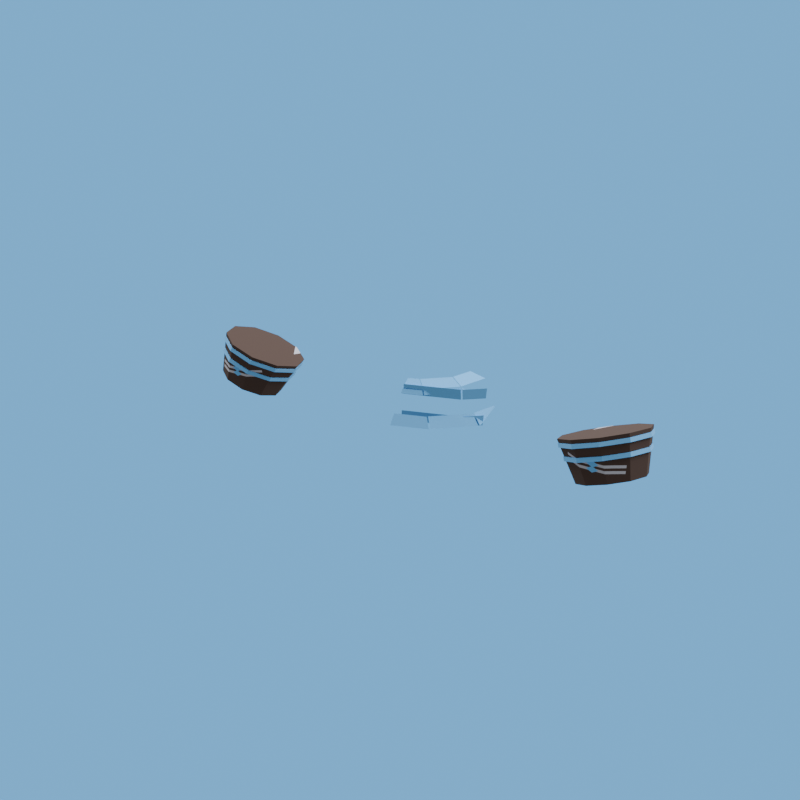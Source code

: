 # Source: conductor_cuffs_2.blend  (saved by Blender 5.2.44; exported with 4.5.12 LTS)
import bpy
from mathutils import Matrix  # noqa: F401  (used for matrix-valued properties, if any)

bpy.ops.wm.read_factory_settings(use_empty=True)
scene = bpy.context.scene
scene.name = 'R4_conductor_cuffs_2'

# ---- collections
col_asset_conductor_cuffs_2 = bpy.data.collections.new('Asset_conductor_cuffs_2'); scene.collection.children.link(col_asset_conductor_cuffs_2)

# ---- images (referenced by path relative to the original .blend; pixels are not part of the script)
import os
ASSET_DIR = os.environ.get("B2B_ASSET_DIR", "")  # directory of the original .blend (textures are referenced by path, not embedded)
HERE = os.path.dirname(os.path.abspath(__file__))  # packed textures are extracted next to this script under _unpacked/

def load_image(name, relpath, width, height, colorspace="sRGB"):
    """Load a texture the original file referenced (path relative to the .blend, or extracted next to this script)."""
    p = next((c for c in (os.path.join(HERE, relpath), os.path.join(ASSET_DIR, relpath)) if relpath and os.path.exists(c)), "")
    if p:
        img = bpy.data.images.load(p, check_existing=True)
        img.name = name
    else:  # same state as the original file: an image datablock whose file is absent (Cycles renders it pink)
        img = bpy.data.images.new(name, width, height)
        img.source = "FILE"
        img.filepath = "//" + (relpath or name)
    img.colorspace_settings.name = colorspace
    return img
img_conductor_cuffs_2_overlay_png = load_image('conductor_cuffs_2_overlay.png', '_unpacked/conductor_cuffs_2_overlay.df27d95c.png', 512, 512, 'sRGB')

# ---- materials (node trees are filled in below, after node groups)
mat_rf_mat_leather_dark = bpy.data.materials.new('RF_Mat_leather_dark')
mat_rf_mat_leather_dark.diffuse_color = (0.06848, 0.04231, 0.03434, 1.0)
mat_conductor_cuffs_2_decal = bpy.data.materials.new('conductor_cuffs_2_Decal')
mat_conductor_cuffs_2_decal.diffuse_color = (0.06848, 0.04231, 0.03434, 1.0)
mat_rf_mat_sky = bpy.data.materials.new('RF_Mat_sky')
mat_rf_mat_sky.diffuse_color = (0.159, 0.5149, 0.9734, 1.0)
mat_conductor_cuffs_2_decal_001 = bpy.data.materials.new('conductor_cuffs_2_Decal.001')
mat_conductor_cuffs_2_decal_001.diffuse_color = (0.06848, 0.04231, 0.03434, 1.0)

# ---- material node trees
mat_rf_mat_leather_dark.use_nodes = True; mat_rf_mat_leather_dark.node_tree.nodes.clear()
_N = mat_rf_mat_leather_dark.node_tree.nodes; _L = mat_rf_mat_leather_dark.node_tree.links
n0 = _N.new('ShaderNodeBsdfPrincipled'); n0.name = 'Principled BSDF'; n0.location = (-200, 100)
n0.inputs[0].default_value = (0.06848, 0.04231, 0.03434, 1.0)
n0.inputs[2].default_value = 1.0
n0.inputs[10].default_value = 0.005
n1 = _N.new('ShaderNodeOutputMaterial'); n1.name = 'Material Output'; n1.location = (200, 100)
_L.new(n0.outputs[0], n1.inputs[0])
n1.is_active_output = True
mat_conductor_cuffs_2_decal.use_nodes = True; mat_conductor_cuffs_2_decal.node_tree.nodes.clear()
_N = mat_conductor_cuffs_2_decal.node_tree.nodes; _L = mat_conductor_cuffs_2_decal.node_tree.links
n0 = _N.new('ShaderNodeBsdfPrincipled'); n0.name = 'Principled BSDF'; n0.location = (-200, 100)
n0.inputs[2].default_value = 1.0
n0.inputs[10].default_value = 0.005
n1 = _N.new('ShaderNodeOutputMaterial'); n1.name = 'Material Output'; n1.location = (200, 100)
n2 = _N.new('ShaderNodeTexImage'); n2.name = 'Image Texture'; n2.location = (0, 0)
n2.image = img_conductor_cuffs_2_overlay_png
n3 = _N.new('ShaderNodeUVMap'); n3.name = 'UV Map'; n3.location = (0, 0)
n3.width = 160
n3.uv_map = 'UVMap'
_L.new(n0.outputs[0], n1.inputs[0])
_L.new(n2.outputs[0], n0.inputs[0])
_L.new(n3.outputs[0], n2.inputs[0])
n1.is_active_output = True
mat_rf_mat_sky.use_nodes = True; mat_rf_mat_sky.node_tree.nodes.clear()
_N = mat_rf_mat_sky.node_tree.nodes; _L = mat_rf_mat_sky.node_tree.links
n0 = _N.new('ShaderNodeBsdfPrincipled'); n0.name = 'Principled BSDF'; n0.location = (-200, 100)
n0.inputs[0].default_value = (0.159, 0.5149, 0.9734, 1.0)
n0.inputs[2].default_value = 1.0
n0.inputs[10].default_value = 0.005
n1 = _N.new('ShaderNodeOutputMaterial'); n1.name = 'Material Output'; n1.location = (200, 100)
_L.new(n0.outputs[0], n1.inputs[0])
n1.is_active_output = True
mat_conductor_cuffs_2_decal_001.use_nodes = True; mat_conductor_cuffs_2_decal_001.node_tree.nodes.clear()
_N = mat_conductor_cuffs_2_decal_001.node_tree.nodes; _L = mat_conductor_cuffs_2_decal_001.node_tree.links
n0 = _N.new('ShaderNodeBsdfPrincipled'); n0.name = 'Principled BSDF'; n0.location = (-200, 100)
n0.inputs[2].default_value = 1.0
n0.inputs[10].default_value = 0.005
n1 = _N.new('ShaderNodeOutputMaterial'); n1.name = 'Material Output'; n1.location = (200, 100)
n2 = _N.new('ShaderNodeTexImage'); n2.name = 'Image Texture'; n2.location = (0, 0)
n2.image = img_conductor_cuffs_2_overlay_png
n3 = _N.new('ShaderNodeUVMap'); n3.name = 'UV Map'; n3.location = (0, 0)
n3.width = 160
n3.uv_map = 'UVMap'
_L.new(n0.outputs[0], n1.inputs[0])
_L.new(n2.outputs[0], n0.inputs[0])
_L.new(n3.outputs[0], n2.inputs[0])
n1.is_active_output = True

# ---- world
world_r4_conductor_cuffs_2_sky = bpy.data.worlds.new('R4_conductor_cuffs_2_Sky'); scene.world = world_r4_conductor_cuffs_2_sky
world_r4_conductor_cuffs_2_sky.use_nodes = True; world_r4_conductor_cuffs_2_sky.node_tree.nodes.clear()
_N = world_r4_conductor_cuffs_2_sky.node_tree.nodes; _L = world_r4_conductor_cuffs_2_sky.node_tree.links
n0 = _N.new('ShaderNodeBackground'); n0.name = 'Background'; n0.location = (-200, 100)
n0.inputs[0].default_value = (0.75, 0.75, 0.75, 1.0)
n0.inputs[1].default_value = 0.45
n1 = _N.new('ShaderNodeOutputWorld'); n1.name = 'World Output'; n1.location = (200, 100)
n2 = _N.new('ShaderNodeBackground'); n2.name = 'Background.001'; n2.location = (0, 0)
n2.inputs[0].default_value = (0.159, 0.5149, 0.9734, 1.0)
n3 = _N.new('ShaderNodeLightPath'); n3.name = 'Light Path'; n3.location = (0, 0)
n4 = _N.new('ShaderNodeMixShader'); n4.name = 'Mix Shader'; n4.location = (0, 0)
_L.new(n3.outputs[0], n4.inputs[0])
_L.new(n0.outputs[0], n4.inputs[1])
_L.new(n2.outputs[0], n4.inputs[2])
_L.new(n4.outputs[0], n1.inputs[0])
n1.is_active_output = True

# ---- cameras
cam_conductor_cuffs_2_previewcamera = bpy.data.cameras.new('conductor_cuffs_2_PreviewCamera')

# ---- lights
light_rf_key_012 = bpy.data.lights.new('RF_Key.012', 'AREA')
light_rf_key_012.energy = 1300.0
light_rf_key_012.shape = 'DISK'
light_rf_key_012.size = 7.0
light_rf_fill_012 = bpy.data.lights.new('RF_Fill.012', 'AREA')
light_rf_fill_012.energy = 800.0
light_rf_fill_012.shape = 'DISK'
light_rf_fill_012.size = 6.0

# ---- meshes
me_cuff_leather_l_mesh_001 = bpy.data.meshes.new('Cuff_Leather.L_Mesh.001')
me_cuff_leather_l_mesh_001.from_pydata([(0.9741, -0.06093, 1.219), (0.9341, -0.1649, 1.229), (0.8439, -0.2291, 1.212), (0.7382, -0.2291, 1.176), (0.6573, -0.1649, 1.133), (0.632, -0.06093, 1.1), (0.6721, 0.04302, 1.09), (0.7622, 0.1073, 1.106), (0.8679, 0.1073, 1.143), (0.9489, 0.04302, 1.186), (0.9888, -0.09842, 1.042), (0.9585, -0.1771, 1.049), (0.8903, -0.2257, 1.037), (0.8102, -0.2257, 1.009), (0.749, -0.1771, 0.9769), (0.7299, -0.09842, 0.9521), (0.7602, -0.01975, 0.9444), (0.8284, 0.02888, 0.9568), (0.9084, 0.02888, 0.9845), (0.9697, -0.01975, 1.017), (0.9783, -0.06431, 1.204), (0.9384, -0.1677, 1.214), (0.8488, -0.2316, 1.197), (0.7437, -0.2316, 1.161), (0.6632, -0.1677, 1.118), (0.6381, -0.06431, 1.086), (0.6779, 0.03906, 1.076), (0.7675, 0.1029, 1.092), (0.8727, 0.1029, 1.128), (0.9532, 0.03906, 1.171), (0.9837, -0.06796, 1.188), (0.9439, -0.1713, 1.198), (0.8543, -0.2352, 1.182), (0.7491, -0.2352, 1.145), (0.6687, -0.1713, 1.103), (0.6435, -0.06796, 1.07), (0.6834, 0.03541, 1.06), (0.773, 0.0993, 1.076), (0.8781, 0.0993, 1.113), (0.9586, 0.03541, 1.155), (0.9829, -0.07551, 1.151), (0.9459, -0.1715, 1.16), (0.8627, -0.2308, 1.145), (0.7651, -0.2308, 1.111), (0.6904, -0.1715, 1.072), (0.6671, -0.07551, 1.042), (0.7041, 0.02045, 1.032), (0.7872, 0.07976, 1.047), (0.8848, 0.07976, 1.081), (0.9596, 0.02045, 1.121), (0.9883, -0.07915, 1.135), (0.9513, -0.1751, 1.144), (0.8682, -0.2344, 1.129), (0.7706, -0.2344, 1.095), (0.6958, -0.1751, 1.056), (0.6725, -0.07915, 1.026), (0.7095, 0.01681, 1.016), (0.7927, 0.07612, 1.032), (0.8903, 0.07612, 1.065), (0.965, 0.01681, 1.105), (-0.632, -0.06093, 1.1), (-0.6573, -0.1649, 1.133), (-0.7382, -0.2291, 1.176), (-0.8439, -0.2291, 1.212), (-0.9341, -0.1649, 1.229), (-0.9741, -0.06093, 1.219), (-0.9489, 0.04302, 1.186), (-0.8679, 0.1073, 1.143), (-0.7622, 0.1073, 1.106), (-0.6721, 0.04302, 1.09), (-0.7299, -0.09842, 0.9521), (-0.749, -0.1771, 0.9769), (-0.8102, -0.2257, 1.009), (-0.8903, -0.2257, 1.037), (-0.9585, -0.1771, 1.049), (-0.9888, -0.09842, 1.042), (-0.9697, -0.01975, 1.017), (-0.9084, 0.02888, 0.9845), (-0.8284, 0.02888, 0.9568), (-0.7602, -0.01975, 0.9444), (-0.6381, -0.06431, 1.086), (-0.6632, -0.1677, 1.118), (-0.7437, -0.2316, 1.161), (-0.8488, -0.2316, 1.197), (-0.9384, -0.1677, 1.214), (-0.9783, -0.06431, 1.204), (-0.9532, 0.03906, 1.171), (-0.8727, 0.1029, 1.128), (-0.7675, 0.1029, 1.092), (-0.6779, 0.03906, 1.076), (-0.6435, -0.06796, 1.07), (-0.6687, -0.1713, 1.103), (-0.7491, -0.2352, 1.145), (-0.8543, -0.2352, 1.182), (-0.9439, -0.1713, 1.198), (-0.9837, -0.06796, 1.188), (-0.9586, 0.03541, 1.155), (-0.8781, 0.0993, 1.113), (-0.773, 0.0993, 1.076), (-0.6834, 0.03541, 1.06), (-0.6671, -0.07551, 1.042), (-0.6904, -0.1715, 1.072), (-0.7651, -0.2308, 1.111), (-0.8627, -0.2308, 1.145), (-0.9459, -0.1715, 1.16), (-0.9829, -0.07551, 1.151), (-0.9596, 0.02045, 1.121), (-0.8848, 0.07976, 1.081), (-0.7872, 0.07976, 1.047), (-0.7041, 0.02045, 1.032), (-0.6725, -0.07915, 1.026), (-0.6958, -0.1751, 1.056), (-0.7706, -0.2344, 1.095), (-0.8682, -0.2344, 1.129), (-0.9513, -0.1751, 1.144), (-0.9883, -0.07915, 1.135), (-0.965, 0.01681, 1.105), (-0.8903, 0.07612, 1.065), (-0.7927, 0.07612, 1.032), (-0.7095, 0.01681, 1.016), (0.2897, -0.4146, 1.239), (0.3428, -0.4018, 1.202), (0.3805, -0.3893, 1.202), (0.3765, -0.386, 1.239), (0.3428, -0.4018, 1.202), (0.2897, -0.4146, 1.239), (0.1647, -0.4559, 1.239), (0.1647, -0.4606, 1.202), (0.4397, -0.3399, 1.202), (0.4397, -0.3331, 1.239), (0.3815, -0.3831, 1.239), (0.3855, -0.3865, 1.202), (0.2248, -0.4851, 1.245), (0.2914, -0.4889, 1.208), (0.2999, -0.4859, 1.208), (0.2784, -0.4666, 1.245), (0.2914, -0.4889, 1.208), (0.2248, -0.4851, 1.245), (0.164, -0.5061, 1.245), (0.164, -0.5328, 1.208), (0.3673, -0.3873, 1.246), (0.4296, -0.37, 1.209), (0.4355, -0.3647, 1.209), (0.4044, -0.354, 1.246), (0.4296, -0.37, 1.209), (0.3673, -0.3873, 1.246), (0.2823, -0.4637, 1.246), (0.3038, -0.483, 1.209), (0.4407, -0.3517, 1.21), (0.4407, -0.2509, 1.244), (0.4375, -0.2533, 1.247), (0.4072, -0.3486, 1.247), (0.4383, -0.3593, 1.21), (0.1647, -0.4433, 1.339), (0.1647, -0.4449, 1.326), (0.1993, -0.4365, 1.302), (0.3698, -0.3802, 1.302), (0.3659, -0.3768, 1.339), (0.1993, -0.4365, 1.302), (0.1647, -0.4449, 1.326), (0.1647, -0.4479, 1.302), (0.4397, -0.3216, 1.302), (0.4397, -0.3148, 1.339), (0.3796, -0.3664, 1.339), (0.4194, -0.339, 1.302), (0.4194, -0.339, 1.302), (0.3796, -0.3664, 1.339), (0.3709, -0.3739, 1.339), (0.3748, -0.3773, 1.302), (0.1798, -0.4034, 1.35), (0.2323, -0.4224, 1.327), (0.2024, -0.3956, 1.35), (0.1798, -0.4034, 1.35), (0.1627, -0.4093, 1.35), (0.1627, -0.4464, 1.327), (0.2323, -0.4224, 1.327), (0.278, -0.3276, 1.35), (0.3368, -0.3284, 1.327), (0.2936, -0.3135, 1.35), (0.278, -0.3276, 1.35), (0.2047, -0.3934, 1.35), (0.2346, -0.4202, 1.327), (0.3368, -0.3284, 1.327), (0.3212, -0.2279, 1.35), (0.2951, -0.31, 1.35), (0.3382, -0.3248, 1.327), (0.3746, -0.2103, 1.327), (0.164, -0.4503, 1.323), (0.164, -0.4605, 1.308), (0.2418, -0.4337, 1.308), (0.2336, -0.4263, 1.323), (0.2375, -0.4234, 1.323), (0.2612, -0.4168, 1.309), (0.3515, -0.3357, 1.309), (0.3397, -0.3316, 1.323), (0.2612, -0.4168, 1.309), (0.2375, -0.4234, 1.323), (0.2457, -0.4308, 1.309), (0.3598, -0.3129, 1.31), (0.3424, -0.3262, 1.324), (0.3543, -0.3303, 1.31)], [], [(9, 8, 7, 6, 5, 4, 3, 2, 1, 0), (10, 11, 12, 13, 14, 15, 16, 17, 18, 19), (0, 1, 11, 10), (1, 2, 12, 11), (2, 3, 13, 12), (3, 4, 14, 13), (4, 5, 15, 14), (5, 6, 16, 15), (6, 7, 17, 16), (7, 8, 18, 17), (8, 9, 19, 18), (9, 0, 10, 19), (29, 28, 27, 26, 25, 24, 23, 22, 21, 20), (30, 31, 32, 33, 34, 35, 36, 37, 38, 39), (20, 21, 31, 30), (21, 22, 32, 31), (22, 23, 33, 32), (23, 24, 34, 33), (24, 25, 35, 34), (25, 26, 36, 35), (26, 27, 37, 36), (27, 28, 38, 37), (28, 29, 39, 38), (29, 20, 30, 39), (49, 48, 47, 46, 45, 44, 43, 42, 41, 40), (50, 51, 52, 53, 54, 55, 56, 57, 58, 59), (40, 41, 51, 50), (41, 42, 52, 51), (42, 43, 53, 52), (43, 44, 54, 53), (44, 45, 55, 54), (45, 46, 56, 55), (46, 47, 57, 56), (47, 48, 58, 57), (48, 49, 59, 58), (49, 40, 50, 59), (69, 68, 67, 66, 65, 64, 63, 62, 61, 60), (70, 71, 72, 73, 74, 75, 76, 77, 78, 79), (60, 61, 71, 70), (61, 62, 72, 71), (62, 63, 73, 72), (63, 64, 74, 73), (64, 65, 75, 74), (65, 66, 76, 75), (66, 67, 77, 76), (67, 68, 78, 77), (68, 69, 79, 78), (69, 60, 70, 79), (89, 88, 87, 86, 85, 84, 83, 82, 81, 80), (90, 91, 92, 93, 94, 95, 96, 97, 98, 99), (80, 81, 91, 90), (81, 82, 92, 91), (82, 83, 93, 92), (83, 84, 94, 93), (84, 85, 95, 94), (85, 86, 96, 95), (86, 87, 97, 96), (87, 88, 98, 97), (88, 89, 99, 98), (89, 80, 90, 99), (109, 108, 107, 106, 105, 104, 103, 102, 101, 100), (110, 111, 112, 113, 114, 115, 116, 117, 118, 119), (100, 101, 111, 110), (101, 102, 112, 111), (102, 103, 113, 112), (103, 104, 114, 113), (104, 105, 115, 114), (105, 106, 116, 115), (106, 107, 117, 116), (107, 108, 118, 117), (108, 109, 119, 118), (109, 100, 110, 119), (120, 121, 122, 123), (124, 125, 126, 127), (128, 129, 130, 131), (132, 135, 134, 133), (136, 137, 138, 139), (140, 143, 142, 141), (144, 145, 146, 147), (148, 152, 151, 150, 149), (153, 154, 155, 156, 157), (158, 159, 160), (161, 164, 163, 162), (165, 168, 167, 166), (169, 171, 170), (172, 173, 174, 175), (176, 177, 178), (179, 180, 181, 182), (183, 186, 185, 184), (187, 188, 189, 190), (191, 194, 193, 192), (195, 196, 197), (198, 199, 200)])
me_cuff_leather_l_mesh_001.polygons.foreach_set('material_index', [1, 1, 1, 1, 1, 1, 1, 1, 1, 1, 1, 1, 2, 2, 2, 2, 2, 2, 2, 2, 2, 2, 2, 2, 2, 2, 2, 2, 2, 2, 2, 2, 2, 2, 2, 2, 3, 3, 3, 3, 3, 3, 3, 3, 3, 3, 3, 3, 2, 2, 2, 2, 2, 2, 2, 2, 2, 2, 2, 2, 2, 2, 2, 2, 2, 2, 2, 2, 2, 2, 2, 2, 2, 2, 2, 2, 2, 2, 2, 2, 2, 2, 2, 2, 2, 2, 2, 2, 2, 2, 2, 2, 2])
_uv = me_cuff_leather_l_mesh_001.uv_layers.new(name='UVMap')
_uv.uv.foreach_set('vector', [0.8334, 1.031, 0.6085, 0.8053, 0.3149, 0.6127, 0.06461, 0.5266, -0.04672, 0.5798, 0.02342, 0.7521, 0.2483, 0.9776, 0.5419, 1.17, 0.7922, 1.256, 0.9035, 1.203, 0.9442, 0.2722, 0.86, 0.3125, 0.6705, 0.2473, 0.4483, 0.1015, 0.2781, -0.06918, 0.225, -0.1996, 0.3093, -0.2398, 0.4987, -0.1747, 0.721, -0.02888, 0.8912, 0.1418, 0.9035, 1.203, 0.7922, 1.256, 0.86, 0.3125, 0.9442, 0.2722, 0.7922, 1.256, 0.5419, 1.17, 0.6705, 0.2473, 0.86, 0.3125, 0.5419, 1.17, 0.2483, 0.9776, 0.4483, 0.1015, 0.6705, 0.2473, 0.2483, 0.9776, 0.02342, 0.7521, 0.2781, -0.06918, 0.4483, 0.1015, 0.02342, 0.7521, -0.04672, 0.5798, 0.225, -0.1996, 0.2781, -0.06918, -0.04672, 0.5798, 0.06461, 0.5266, 0.3093, -0.2398, 0.225, -0.1996, 0.06461, 0.5266, 0.3149, 0.6127, 0.4987, -0.1747, 0.3093, -0.2398, 0.3149, 0.6127, 0.6085, 0.8053, 0.721, -0.02888, 0.4987, -0.1747, 0.6085, 0.8053, 0.8334, 1.031, 0.8912, 0.1418, 0.721, -0.02888, 0.8334, 1.031, 0.9035, 1.203, 0.9442, 0.2722, 0.8912, 0.1418, 0.0, 0.0, 0.0, 0.0, 0.0, 0.0, 0.0, 0.0, 0.0, 0.0, 0.0, 0.0, 0.0, 0.0, 0.0, 0.0, 0.0, 0.0, 0.0, 0.0, 0.0, 0.0, 0.0, 0.0, 0.0, 0.0, 0.0, 0.0, 0.0, 0.0, 0.0, 0.0, 0.0, 0.0, 0.0, 0.0, 0.0, 0.0, 0.0, 0.0, 0.0, 0.0, 0.0, 0.0, 0.0, 0.0, 0.0, 0.0, 0.0, 0.0, 0.0, 0.0, 0.0, 0.0, 0.0, 0.0, 0.0, 0.0, 0.0, 0.0, 0.0, 0.0, 0.0, 0.0, 0.0, 0.0, 0.0, 0.0, 0.0, 0.0, 0.0, 0.0, 0.0, 0.0, 0.0, 0.0, 0.0, 0.0, 0.0, 0.0, 0.0, 0.0, 0.0, 0.0, 0.0, 0.0, 0.0, 0.0, 0.0, 0.0, 0.0, 0.0, 0.0, 0.0, 0.0, 0.0, 0.0, 0.0, 0.0, 0.0, 0.0, 0.0, 0.0, 0.0, 0.0, 0.0, 0.0, 0.0, 0.0, 0.0, 0.0, 0.0, 0.0, 0.0, 0.0, 0.0, 0.0, 0.0, 0.0, 0.0, 0.0, 0.0, 0.0, 0.0, 0.0, 0.0, 0.0, 0.0, 0.0, 0.0, 0.0, 0.0, 0.0, 0.0, 0.0, 0.0, 0.0, 0.0, 0.0, 0.0, 0.0, 0.0, 0.0, 0.0, 0.0, 0.0, 0.0, 0.0, 0.0, 0.0, 0.0, 0.0, 0.0, 0.0, 0.0, 0.0, 0.0, 0.0, 0.0, 0.0, 0.0, 0.0, 0.0, 0.0, 0.0, 0.0, 0.0, 0.0, 0.0, 0.0, 0.0, 0.0, 0.0, 0.0, 0.0, 0.0, 0.0, 0.0, 0.0, 0.0, 0.0, 0.0, 0.0, 0.0, 0.0, 0.0, 0.0, 0.0, 0.0, 0.0, 0.0, 0.0, 0.0, 0.0, 0.0, 0.0, 0.0, 0.0, 0.0, 0.0, 0.0, 0.0, 0.0, 0.0, 0.0, 0.0, 0.0, 0.0, 0.0, 0.0, 0.0, 0.0, 0.0, 0.0, 0.0, 0.0, 0.0, 0.0, 0.0, 0.0, 0.0, 0.0, 0.0, 0.0, 0.0, 0.0, 0.0, 0.0, 0.0, 0.0, 0.0, 0.0, 0.0, 0.0, 0.0, 0.0, 0.0, 0.0, 0.0, 0.0, 0.9354, 0.5266, 0.6851, 0.6127, 0.3915, 0.8053, 0.1666, 1.031, 0.09649, 1.203, 0.2078, 1.256, 0.4581, 1.17, 0.7517, 0.9776, 0.9766, 0.7521, 1.047, 0.5798, 0.775, -0.1996, 0.7219, -0.06918, 0.5517, 0.1015, 0.3295, 0.2473, 0.14, 0.3125, 0.05576, 0.2722, 0.1088, 0.1418, 0.279, -0.02888, 0.5013, -0.1747, 0.6907, -0.2398, 1.047, 0.5798, 0.9766, 0.7521, 0.7219, -0.06918, 0.775, -0.1996, 0.9766, 0.7521, 0.7517, 0.9776, 0.5517, 0.1015, 0.7219, -0.06918, 0.7517, 0.9776, 0.4581, 1.17, 0.3295, 0.2473, 0.5517, 0.1015, 0.4581, 1.17, 0.2078, 1.256, 0.14, 0.3125, 0.3295, 0.2473, 0.2078, 1.256, 0.09649, 1.203, 0.05576, 0.2722, 0.14, 0.3125, 0.09649, 1.203, 0.1666, 1.031, 0.1088, 0.1418, 0.05576, 0.2722, 0.1666, 1.031, 0.3915, 0.8053, 0.279, -0.02888, 0.1088, 0.1418, 0.3915, 0.8053, 0.6851, 0.6127, 0.5013, -0.1747, 0.279, -0.02888, 0.6851, 0.6127, 0.9354, 0.5266, 0.6907, -0.2398, 0.5013, -0.1747, 0.9354, 0.5266, 1.047, 0.5798, 0.775, -0.1996, 0.6907, -0.2398, 0.0, 0.0, 0.0, 0.0, 0.0, 0.0, 0.0, 0.0, 0.0, 0.0, 0.0, 0.0, 0.0, 0.0, 0.0, 0.0, 0.0, 0.0, 0.0, 0.0, 0.0, 0.0, 0.0, 0.0, 0.0, 0.0, 0.0, 0.0, 0.0, 0.0, 0.0, 0.0, 0.0, 0.0, 0.0, 0.0, 0.0, 0.0, 0.0, 0.0, 0.0, 0.0, 0.0, 0.0, 0.0, 0.0, 0.0, 0.0, 0.0, 0.0, 0.0, 0.0, 0.0, 0.0, 0.0, 0.0, 0.0, 0.0, 0.0, 0.0, 0.0, 0.0, 0.0, 0.0, 0.0, 0.0, 0.0, 0.0, 0.0, 0.0, 0.0, 0.0, 0.0, 0.0, 0.0, 0.0, 0.0, 0.0, 0.0, 0.0, 0.0, 0.0, 0.0, 0.0, 0.0, 0.0, 0.0, 0.0, 0.0, 0.0, 0.0, 0.0, 0.0, 0.0, 0.0, 0.0, 0.0, 0.0, 0.0, 0.0, 0.0, 0.0, 0.0, 0.0, 0.0, 0.0, 0.0, 0.0, 0.0, 0.0, 0.0, 0.0, 0.0, 0.0, 0.0, 0.0, 0.0, 0.0, 0.0, 0.0, 0.0, 0.0, 0.0, 0.0, 0.0, 0.0, 0.0, 0.0, 0.0, 0.0, 0.0, 0.0, 0.0, 0.0, 0.0, 0.0, 0.0, 0.0, 0.0, 0.0, 0.0, 0.0, 0.0, 0.0, 0.0, 0.0, 0.0, 0.0, 0.0, 0.0, 0.0, 0.0, 0.0, 0.0, 0.0, 0.0, 0.0, 0.0, 0.0, 0.0, 0.0, 0.0, 0.0, 0.0, 0.0, 0.0, 0.0, 0.0, 0.0, 0.0, 0.0, 0.0, 0.0, 0.0, 0.0, 0.0, 0.0, 0.0, 0.0, 0.0, 0.0, 0.0, 0.0, 0.0, 0.0, 0.0, 0.0, 0.0, 0.0, 0.0, 0.0, 0.0, 0.0, 0.0, 0.0, 0.0, 0.0, 0.0, 0.0, 0.0, 0.0, 0.0, 0.0, 0.0, 0.0, 0.0, 0.0, 0.0, 0.0, 0.0, 0.0, 0.0, 0.0, 0.0, 0.0, 0.0, 0.0, 0.0, 0.0, 0.0, 0.0, 0.0, 0.0, 0.0, 0.0, 0.0, 0.0, 0.0, 0.0, 0.0, 0.0, 0.0, 0.0, 0.0, 0.0, 0.0, 0.0, 0.0, 0.0, 0.0, 0.0, 0.0, 0.0, 0.0, 0.0, 0.0, 0.0, 0.0, 0.0, 0.0, 0.0, 0.0, 0.0, 0.0, 0.0, 0.0, 0.0, 0.0, 0.0, 0.0, 0.0, 0.0, 0.0, 0.0, 0.0, 0.0, 0.0, 0.0, 0.0, 0.0, 0.0, 0.0, 0.0, 0.0, 0.0, 0.0, 0.0, 0.0, 0.0, 0.0, 0.0, 0.0, 0.0, 0.0, 0.0, 0.0, 0.0, 0.0, 0.0, 0.0, 0.0, 0.0, 0.0, 0.0, 0.0, 0.0, 0.0, 0.0, 0.0, 0.0, 0.0, 0.0, 0.0, 0.0, 0.0, 0.0, 0.0, 0.0, 0.0, 0.0, 0.0, 0.0, 0.0, 0.0, 0.0, 0.0, 0.0, 0.0, 0.0, 0.0, 0.0, 0.0, 0.0, 0.0, 0.0, 0.0, 0.0, 0.0, 0.0, 0.0, 0.0, 0.0, 0.0, 0.0, 0.0, 0.0, 0.0, 0.0, 0.0, 0.0, 0.0, 0.0, 0.0, 0.0, 0.0, 0.0, 0.0, 0.0, 0.0, 0.0, 0.0, 0.0, 0.0, 0.0, 0.0, 0.0, 0.0, 0.0, 0.0, 0.0, 0.0, 0.0, 0.0, 0.0, 0.0, 0.0, 0.0, 0.0, 0.0, 0.0, 0.0, 0.0, 0.0, 0.0, 0.0, 0.0, 0.0, 0.0, 0.0, 0.0, 0.0, 0.0, 0.0, 0.0, 0.0, 0.0, 0.0, 0.0, 0.0, 0.0, 0.0, 0.0, 0.0, 0.0, 0.0, 0.0, 0.0, 0.0, 0.0, 0.0, 0.0, 0.0])
me_cuff_leather_l_mesh_001.materials.append(mat_rf_mat_leather_dark)
me_cuff_leather_l_mesh_001.materials.append(mat_conductor_cuffs_2_decal)
me_cuff_leather_l_mesh_001.materials.append(mat_rf_mat_sky)
me_cuff_leather_l_mesh_001.materials.append(mat_conductor_cuffs_2_decal_001)
me_cuff_leather_l_mesh_001.update()
arm_rf_pudge_rig_data_006 = bpy.data.armatures.new('RF_Pudge_Rig_Data.006')  # bones are not reproduced

# ---- objects
ob_rf_key_012 = bpy.data.objects.new('RF_Key.012', light_rf_key_012)
ob_rf_fill_012 = bpy.data.objects.new('RF_Fill.012', light_rf_fill_012)
ob_conductor_cuffs_2_previewcamera = bpy.data.objects.new('conductor_cuffs_2_PreviewCamera', cam_conductor_cuffs_2_previewcamera)
ob_equipment_root = bpy.data.objects.new('equipment_root', None)
ob_conductor_cuffs_2_rig = bpy.data.objects.new('conductor_cuffs_2_Rig', arm_rf_pudge_rig_data_006)
ob_conductor_cuffs_2_wearable = bpy.data.objects.new('conductor_cuffs_2_Wearable', me_cuff_leather_l_mesh_001)

# ---- transforms, parenting, visibility, modifiers, constraints
ob_rf_key_012.location = (-5.0, 1.0, 10.0)
ob_rf_key_012.rotation_euler = (0.5155, 9.167e-08, -1.373)
ob_rf_fill_012.location = (5.0, 4.0, 7.0)
ob_rf_fill_012.rotation_euler = (0.7314, 2.102e-08, 1.951)
ob_conductor_cuffs_2_previewcamera.location = (2.175, -3.575, 2.927)
ob_conductor_cuffs_2_previewcamera.rotation_euler = (1.153, -4.184e-08, 0.5743)
ob_equipment_root.location = (0.0, 0.0, 0.0)
ob_equipment_root.empty_display_size = 0.12
ob_conductor_cuffs_2_rig.parent = ob_equipment_root
ob_conductor_cuffs_2_rig.location = (0.0, 0.0, 0.0)
ob_conductor_cuffs_2_rig.show_in_front = True
ob_conductor_cuffs_2_wearable.parent = ob_conductor_cuffs_2_rig
ob_conductor_cuffs_2_wearable.location = (0.0, 0.0, 0.0)
_vg = ob_conductor_cuffs_2_wearable.vertex_groups.new(name='forearm.L')
_vg.add([0, 1, 2, 3, 4, 5, 6, 7, 8, 9, 10, 11, 12, 13, 14, 15, 16, 17, 18, 19, 20, 21, 22, 23, 24, 25, 26, 27, 28, 29, 30, 31, 32, 33, 34, 35, 36, 37, 38, 39, 40, 41, 42, 43, 44, 45, 46, 47, 48, 49, 50, 51, 52, 53, 54, 55, 56, 57, 58, 59], 1.0, 'REPLACE')
_vg = ob_conductor_cuffs_2_wearable.vertex_groups.new(name='forearm.R')
_vg.add([60, 61, 62, 63, 64, 65, 66, 67, 68, 69, 70, 71, 72, 73, 74, 75, 76, 77, 78, 79, 80, 81, 82, 83, 84, 85, 86, 87, 88, 89, 90, 91, 92, 93, 94, 95, 96, 97, 98, 99, 100, 101, 102, 103, 104, 105, 106, 107, 108, 109, 110, 111, 112, 113, 114, 115, 116, 117, 118, 119], 1.0, 'REPLACE')
_vg = ob_conductor_cuffs_2_wearable.vertex_groups.new(name='chest')
for _i, _w in zip([120, 121, 122, 123, 124, 125, 126, 127, 128, 129, 130, 131, 153, 154, 155, 156, 157, 158, 159, 160, 161, 162, 163, 164, 165, 166, 167, 168, 169, 171, 172, 173, 176, 178, 179, 180, 183, 184], [0.0009215, 0.0003994, 0.0003994, 0.0009215, 0.0003994, 0.0009215, 0.0009215, 0.0003994, 0.0003994, 0.0009215, 0.0009215, 0.0003994, 0.002333, 0.002151, 0.001811, 0.001811, 0.002333, 0.001811, 0.002151, 0.001811, 0.001811, 0.002333, 0.002333, 0.001811, 0.001811, 0.002333, 0.002333, 0.001811, 0.04634, 0.04634, 0.04634, 0.04634, 0.04634, 0.04634, 0.04634, 0.04634, 0.04634, 0.04634]): _vg.add([_i], _w, 'REPLACE')
_vg = ob_conductor_cuffs_2_wearable.vertex_groups.new(name='spine')
for _i, _w in zip([120, 121, 122, 123, 124, 125, 126, 127, 128, 129, 130, 131, 132, 133, 134, 135, 136, 137, 138, 139, 140, 141, 142, 143, 144, 145, 146, 147, 148, 149, 150, 151, 152, 153, 154, 155, 156, 157, 158, 159, 160, 161, 162, 163, 164, 165, 166, 167, 168, 169, 170, 171, 172, 173, 174, 175, 176, 177, 178, 179, 180, 181, 182, 183, 184, 185, 186, 187, 188, 189, 190, 191, 192, 193, 194, 195, 196, 197, 198, 199, 200], [0.7082, 0.61, 0.61, 0.7082, 0.61, 0.7082, 0.7082, 0.61, 0.61, 0.7082, 0.7082, 0.61, 0.7099, 0.6107, 0.6107, 0.7099, 0.6107, 0.7099, 0.7099, 0.6107, 0.7099, 0.6107, 0.6107, 0.7099, 0.6107, 0.7099, 0.7099, 0.6107, 0.6107, 0.703, 0.7099, 0.7099, 0.6107, 0.9736, 0.9394, 0.8754, 0.8754, 0.9736, 0.8754, 0.9394, 0.8754, 0.8754, 0.9736, 0.9736, 0.8754, 0.8754, 0.9736, 0.9736, 0.8754, 0.8937, 0.9164, 0.8937, 0.8937, 0.8937, 0.9164, 0.9164, 0.8937, 0.9164, 0.8937, 0.8937, 0.8937, 0.9164, 0.9164, 0.8937, 0.8937, 0.9164, 0.9164, 0.9164, 0.8787, 0.8787, 0.9164, 0.9164, 0.8787, 0.8787, 0.9164, 0.8787, 0.9164, 0.8787, 0.8787, 0.9164, 0.8787]): _vg.add([_i], _w, 'REPLACE')
_vg = ob_conductor_cuffs_2_wearable.vertex_groups.new(name='pelvis')
for _i, _w in zip([120, 121, 122, 123, 124, 125, 126, 127, 128, 129, 130, 131, 132, 133, 134, 135, 136, 137, 138, 139, 140, 141, 142, 143, 144, 145, 146, 147, 148, 149, 150, 151, 152, 153, 154, 155, 156, 157, 158, 159, 160, 161, 162, 163, 164, 165, 166, 167, 168, 169, 170, 171, 172, 173, 174, 175, 176, 177, 178, 179, 180, 181, 182, 183, 184, 185, 186, 187, 188, 189, 190, 191, 192, 193, 194, 195, 196, 197, 198, 199, 200], [0.2909, 0.3896, 0.3896, 0.2909, 0.3896, 0.2909, 0.2909, 0.3896, 0.3896, 0.2909, 0.2909, 0.3896, 0.2901, 0.3893, 0.3893, 0.2901, 0.3893, 0.2901, 0.2901, 0.3893, 0.2901, 0.3893, 0.3893, 0.2901, 0.3893, 0.2901, 0.2901, 0.3893, 0.3893, 0.297, 0.2901, 0.2901, 0.3893, 0.02409, 0.05841, 0.1228, 0.1228, 0.02409, 0.1228, 0.05841, 0.1228, 0.1228, 0.02409, 0.02409, 0.1228, 0.1228, 0.02409, 0.02409, 0.1228, 0.05992, 0.08359, 0.05992, 0.05992, 0.05992, 0.08359, 0.08359, 0.05992, 0.08359, 0.05992, 0.05992, 0.05992, 0.08359, 0.08359, 0.05992, 0.05992, 0.08359, 0.08359, 0.08359, 0.1213, 0.1213, 0.08359, 0.08359, 0.1213, 0.1213, 0.08359, 0.1213, 0.08359, 0.1213, 0.1213, 0.08359, 0.1213]): _vg.add([_i], _w, 'REPLACE')
_m = ob_conductor_cuffs_2_wearable.modifiers.new('Pudge_Compatible_Skin', 'ARMATURE')
_m.object = ob_conductor_cuffs_2_rig

# ---- collection membership
scene.collection.objects.link(ob_rf_key_012)
scene.collection.objects.link(ob_rf_fill_012)
scene.collection.objects.link(ob_conductor_cuffs_2_previewcamera)
col_asset_conductor_cuffs_2.objects.link(ob_equipment_root)
col_asset_conductor_cuffs_2.objects.link(ob_conductor_cuffs_2_rig)
col_asset_conductor_cuffs_2.objects.link(ob_conductor_cuffs_2_wearable)

# ---- scene / render settings (as saved in the file)
scene.camera = ob_conductor_cuffs_2_previewcamera
scene.frame_start = 1; scene.frame_end = 250; scene.frame_set(1)
scene.render.engine = 'BLENDER_EEVEE_NEXT'
scene.render.image_settings.exr_codec = 'NONE'
scene.render.resolution_x = 1000
scene.render.resolution_y = 1000
scene.render.fps = 30
scene.render.use_bake_clear = False
scene.render.bake_margin = 0
scene.render.bake_bias = 0.0
scene.render.bake_samples = 0
scene.render.simplify_subdivision_render = 0
scene.render.simplify_child_particles_render = 0.0
scene.render.compositor_device = 'GPU'
scene.eevee.use_volume_custom_range = False
scene.eevee.gtao_distance = 0.0
scene.eevee.use_fast_gi = False
scene.eevee.fast_gi_thickness_near = 0.1
scene.eevee.fast_gi_thickness_far = 0.0
scene.eevee.ray_tracing_options.screen_trace_thickness = 0.1
bpy.context.view_layer.update()
